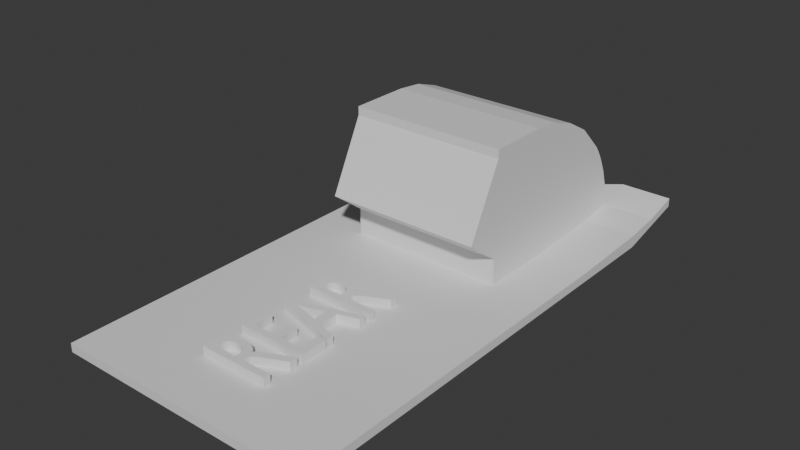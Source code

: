 # Source: Ridgeline_rear_window_plug.blend  (saved by Blender 4.4.32; exported with 4.5.12 LTS)
import bpy
from mathutils import Matrix  # noqa: F401  (used for matrix-valued properties, if any)

bpy.ops.wm.read_factory_settings(use_empty=True)
scene = bpy.context.scene
scene.name = 'Scene'

# ---- collections
col_collection = bpy.data.collections.new('Collection'); scene.collection.children.link(col_collection)

# ---- materials (node trees are filled in below, after node groups)
mat_material = bpy.data.materials.new('Material')
mat_material.alpha_threshold = 0.0
mat_material.roughness = 0.5
mat_material.line_color = (0.0, 0.0, 0.0, 1.0)

# ---- material node trees
mat_material.use_nodes = True; mat_material.node_tree.nodes.clear()
_N = mat_material.node_tree.nodes; _L = mat_material.node_tree.links
n0 = _N.new('ShaderNodeOutputMaterial'); n0.name = 'Material Output'; n0.location = (300, 300)
n1 = _N.new('ShaderNodeBsdfPrincipled'); n1.name = 'Principled BSDF'; n1.location = (10, 300)
n1.inputs[3].default_value = 1.45
_L.new(n1.outputs[0], n0.inputs[0])
n0.is_active_output = True

# ---- world
world_world = bpy.data.worlds.new('World'); scene.world = world_world
world_world.use_nodes = True; world_world.node_tree.nodes.clear()
_N = world_world.node_tree.nodes; _L = world_world.node_tree.links
n0 = _N.new('ShaderNodeOutputWorld'); n0.name = 'World Output'; n0.location = (300, 300)
n1 = _N.new('ShaderNodeBackground'); n1.name = 'Background'; n1.location = (10, 300)
n1.inputs[0].default_value = (0.05088, 0.05088, 0.05088, 1.0)
_L.new(n1.outputs[0], n0.inputs[0])
n0.is_active_output = True
world_world.color = (0.05088, 0.05088, 0.05088)
world_world.sun_shadow_jitter_overblur = 0.0

# ---- meshes
me_cube = bpy.data.meshes.new('Cube')
me_cube.from_pydata([(1.0, 1.0, 2.0), (1.0, -1.0, 1.0), (1.0, -1.0, 0.5), (-1.0, 1.0, 2.0), (-1.0, -1.0, 1.0), (-1.0, -1.0, 0.5), (0.6, 1.0, 1.5), (-0.6, 1.0, 1.5), (0.6, 0.3667, 1.0), (-0.6, 0.3667, 1.0), (0.6, 0.1333, 1.0), (-0.6, 0.1333, 1.0), (-0.6, 0.3667, 8.5), (0.6, 0.3667, 8.5), (0.6, 0.1333, 8.5), (-0.6, 0.1333, 8.5), (0.6, 0.7333, 1.2), (-0.6, 0.7333, 1.2), (0.6, 0.4667, 8.35), (-0.6, 0.4667, 8.35), (0.6, 0.5667, 7.85), (-0.6, 0.5667, 7.85), (0.6, 0.6667, 7.0), (-0.6, 0.6667, 7.0), (0.6, 0.7667, 5.5), (-0.6, 0.7667, 5.5), (0.6, 0.7833, 5.15), (-0.6, 0.7833, 5.15), (0.6, 0.8, 4.75), (-0.6, 0.8, 4.75), (0.6, 0.8167, 4.25), (-0.6, 0.8167, 4.25), (0.6, 0.8333, 3.7), (-0.6, 0.8333, 3.7), (0.6, 0.85, 2.9), (-0.6, 0.85, 2.9), (0.6, 0.8583, 2.35), (-0.6, 0.8583, 2.35), (-0.6, 0.8633, 1.45), (0.6, 0.8633, 1.45), (0.0, 1.0, 0.5), (0.0, 0.8667, 1.375), (0.3, 1.0, 0.875), (0.3, 1.0, 0.625), (-0.3, 1.0, 0.875), (1.0, 1.0, 1.5), (-1.0, 1.0, 1.5), (0.6, -1.0, 0.5), (-0.6, -1.0, 0.5), (-0.3, 1.0, 0.625), (0.6, 0.7333, -1.0), (0.6, 1.0, 2.0), (-0.6, 0.7333, -1.0), (-0.6, 1.0, 2.0), (0.0, 0.7333, -1.0), (0.3, 0.7333, -1.0), (-0.3, 0.7333, -1.0), (1.0, 0.7333, 0.5), (-1.0, 0.7333, 0.5), (0.6, 0.1333, 2.5), (-0.6, 0.1333, 2.5), (-0.6, 0.3667, 3.0), (0.6, 0.3667, 3.0), (0.6, 0.0, 4.0), (0.6, 0.3667, 4.5), (-0.6, 0.0, 4.0), (-0.6, 0.3667, 4.5), (0.6, 0.1333, 8.0), (0.6, 0.3667, 8.0), (-0.6, 0.1333, 8.0), (-0.6, 0.3667, 8.0), (0.6, -0.8, -1.0), (-0.6, -0.8, -1.0), (-1.0, -0.8, 0.5), (1.0, -0.8, 0.5), (-0.6, 0.4, 1.0), (-1.0, 0.4, 1.0), (1.0, 0.7333, 1.2), (-1.0, 0.8633, 1.45), (-1.0, 0.7333, 1.2), (0.6, 0.4, 1.0), (1.0, 0.8633, 1.45), (1.0, 0.4, 1.0), (-0.2636, -0.3132, 0.5), (0.2667, -0.3132, 0.5), (0.2667, -0.2874, 0.5), (0.03654, -0.2874, 0.5), (0.03685, -0.2733, 0.5), (0.03797, -0.2701, 0.5), (0.04018, -0.2669, 0.5), (0.0438, -0.2636, 0.5), (0.04909, -0.2602, 0.5), (0.05637, -0.2567, 0.5), (0.06591, -0.2529, 0.5), (0.09295, -0.2445, 0.5), (0.2667, -0.2052, 0.5), (0.2667, -0.1743, 0.5), (0.07541, -0.2179, 0.5), (0.05235, -0.2243, 0.5), (0.03213, -0.2312, 0.5), (0.01477, -0.2389, 0.5), (0.008654, -0.2343, 0.5), (0.001591, -0.23, 0.5), (-0.00639, -0.2261, 0.5), (-0.01526, -0.2226, 0.5), (-0.025, -0.2194, 0.5), (-0.03557, -0.2167, 0.5), (-0.04695, -0.2143, 0.5), (-0.05912, -0.2124, 0.5), (-0.07204, -0.2108, 0.5), (-0.08569, -0.2097, 0.5), (-0.1, -0.2091, 0.5), (-0.1151, -0.2089, 0.5), (-0.1373, -0.2093, 0.5), (-0.1579, -0.2107, 0.5), (-0.177, -0.213, 0.5), (-0.1943, -0.2161, 0.5), (-0.2099, -0.22, 0.5), (-0.2237, -0.2247, 0.5), (-0.2356, -0.2302, 0.5), (-0.2454, -0.2364, 0.5), (-0.2533, -0.2433, 0.5), (-0.2589, -0.2509, 0.5), (-0.2624, -0.2591, 0.5), (-0.1983, -0.2874, 0.5), (-0.1976, -0.2648, 0.5), (-0.1958, -0.2595, 0.5), (-0.1927, -0.2547, 0.5), (-0.1885, -0.2505, 0.5), (-0.1832, -0.2469, 0.5), (-0.1769, -0.2438, 0.5), (-0.1695, -0.2412, 0.5), (-0.161, -0.2392, 0.5), (-0.1517, -0.2376, 0.5), (-0.1414, -0.2364, 0.5), (-0.1302, -0.2357, 0.5), (-0.1182, -0.2355, 0.5), (-0.1072, -0.2356, 0.5), (-0.09639, -0.2361, 0.5), (-0.08599, -0.237, 0.5), (-0.0761, -0.2383, 0.5), (-0.06686, -0.2402, 0.5), (-0.05841, -0.2426, 0.5), (-0.05087, -0.2456, 0.5), (-0.0444, -0.2493, 0.5), (-0.03913, -0.2535, 0.5), (-0.03519, -0.2585, 0.5), (-0.03273, -0.2642, 0.5), (-0.03188, -0.2874, 0.5), (-0.2667, -0.4138, 0.5), (-0.2667, -0.432, 0.5), (0.2667, -0.5092, 0.5), (0.2667, -0.4828, 0.5), (0.1104, -0.4602, 0.5), (0.1104, -0.3838, 0.5), (0.2667, -0.3598, 0.5), (0.2667, -0.3335, 0.5), (-0.15, -0.4233, 0.5), (0.04198, -0.3943, 0.5), (0.04198, -0.4502, 0.5), (-0.2636, -0.5192, 0.5), (-0.2636, -0.6211, 0.5), (0.2667, -0.6211, 0.5), (0.2667, -0.5168, 0.5), (0.1983, -0.5168, 0.5), (0.1983, -0.5953, 0.5), (0.03343, -0.5953, 0.5), (0.03343, -0.5218, 0.5), (-0.03499, -0.5218, 0.5), (-0.03499, -0.5953, 0.5), (-0.1951, -0.5953, 0.5), (-0.1951, -0.5192, 0.5), (-0.2636, -0.7797, 0.5), (0.2667, -0.7797, 0.5), (0.2667, -0.7539, 0.5), (0.03654, -0.7539, 0.5), (0.03685, -0.7398, 0.5), (0.03797, -0.7366, 0.5), (0.04018, -0.7334, 0.5), (0.0438, -0.7302, 0.5), (0.04909, -0.7268, 0.5), (0.05637, -0.7232, 0.5), (0.06591, -0.7194, 0.5), (0.09295, -0.711, 0.5), (0.2667, -0.6717, 0.5), (0.2667, -0.6409, 0.5), (0.07541, -0.6844, 0.5), (0.05235, -0.6908, 0.5), (0.03213, -0.6977, 0.5), (0.01477, -0.7054, 0.5), (0.008654, -0.7008, 0.5), (0.001591, -0.6965, 0.5), (-0.00639, -0.6926, 0.5), (-0.01526, -0.6891, 0.5), (-0.025, -0.686, 0.5), (-0.03557, -0.6832, 0.5), (-0.04695, -0.6808, 0.5), (-0.05912, -0.6789, 0.5), (-0.07204, -0.6774, 0.5), (-0.08569, -0.6763, 0.5), (-0.1, -0.6756, 0.5), (-0.1151, -0.6754, 0.5), (-0.1373, -0.6759, 0.5), (-0.1579, -0.6772, 0.5), (-0.177, -0.6795, 0.5), (-0.1943, -0.6826, 0.5), (-0.2099, -0.6865, 0.5), (-0.2237, -0.6913, 0.5), (-0.2356, -0.6967, 0.5), (-0.2454, -0.7029, 0.5), (-0.2533, -0.7098, 0.5), (-0.2589, -0.7174, 0.5), (-0.2624, -0.7256, 0.5), (-0.1983, -0.7539, 0.5), (-0.1976, -0.7314, 0.5), (-0.1958, -0.726, 0.5), (-0.1927, -0.7213, 0.5), (-0.1885, -0.7171, 0.5), (-0.1832, -0.7135, 0.5), (-0.1769, -0.7104, 0.5), (-0.1695, -0.7078, 0.5), (-0.161, -0.7057, 0.5), (-0.1517, -0.7041, 0.5), (-0.1414, -0.703, 0.5), (-0.1302, -0.7023, 0.5), (-0.1182, -0.702, 0.5), (-0.1072, -0.7021, 0.5), (-0.09639, -0.7026, 0.5), (-0.08599, -0.7035, 0.5), (-0.0761, -0.7049, 0.5), (-0.06686, -0.7068, 0.5), (-0.05841, -0.7092, 0.5), (-0.05087, -0.7122, 0.5), (-0.0444, -0.7158, 0.5), (-0.03913, -0.7201, 0.5), (-0.03519, -0.7251, 0.5), (-0.03273, -0.7308, 0.5), (-0.03188, -0.7539, 0.5), (-0.2667, -0.432, 1.0), (-0.2667, -0.4138, 1.0), (-0.2636, -0.3132, 1.0), (-0.2533, -0.2433, 1.0), (-0.2589, -0.2509, 1.0), (-0.2624, -0.2591, 1.0), (-0.2454, -0.2364, 1.0), (-0.1976, -0.2648, 1.0), (-0.2356, -0.2302, 1.0), (-0.1958, -0.2595, 1.0), (-0.2237, -0.2247, 1.0), (-0.2097, -0.4402, 1.0), (-0.1983, -0.2874, 1.0), (-0.2099, -0.22, 1.0), (-0.1943, -0.2161, 1.0), (-0.1927, -0.2547, 1.0), (-0.1885, -0.2505, 1.0), (-0.1769, -0.2438, 1.0), (-0.1695, -0.2412, 1.0), (-0.177, -0.213, 1.0), (-0.1832, -0.2469, 1.0), (-0.1517, -0.2376, 1.0), (-0.1579, -0.2107, 1.0), (-0.1373, -0.2093, 1.0), (-0.1414, -0.2364, 1.0), (-0.1302, -0.2357, 1.0), (-0.1182, -0.2355, 1.0), (-0.161, -0.2392, 1.0), (-0.147, -0.3958, 1.0), (-0.1151, -0.2089, 1.0), (-0.09639, -0.2361, 1.0), (-0.1, -0.2091, 1.0), (-0.1072, -0.2356, 1.0), (-0.0761, -0.2383, 1.0), (-0.08599, -0.237, 1.0), (-0.08569, -0.2097, 1.0), (-0.05912, -0.2124, 1.0), (-0.06686, -0.2402, 1.0), (-0.07204, -0.2108, 1.0), (-0.05087, -0.2456, 1.0), (-0.0444, -0.2493, 1.0), (-0.04695, -0.2143, 1.0), (-0.05841, -0.2426, 1.0), (-0.03273, -0.2642, 1.0), (-0.03519, -0.2585, 1.0), (-0.01526, -0.2226, 1.0), (-0.03913, -0.2535, 1.0), (-0.025, -0.2194, 1.0), (0.01477, -0.2389, 1.0), (0.008654, -0.2343, 1.0), (0.03213, -0.2312, 1.0), (0.001591, -0.23, 1.0), (-0.00639, -0.2261, 1.0), (0.1178, -0.2082, 1.0), (0.07541, -0.2179, 1.0), (-0.03036, -0.3132, 1.0), (0.05235, -0.2243, 1.0), (-0.03188, -0.2874, 1.0), (-0.03557, -0.2167, 1.0), (-0.2636, -0.7797, 1.0), (-0.2636, -0.6211, 1.0), (-0.2636, -0.5192, 1.0), (-0.2533, -0.7098, 1.0), (-0.2589, -0.7174, 1.0), (-0.2624, -0.7256, 1.0), (-0.2454, -0.7029, 1.0), (-0.1976, -0.7314, 1.0), (-0.2356, -0.6967, 1.0), (-0.1983, -0.7539, 1.0), (-0.2237, -0.6913, 1.0), (-0.2099, -0.6865, 1.0), (-0.1832, -0.7135, 1.0), (-0.1885, -0.7171, 1.0), (-0.1927, -0.7213, 1.0), (-0.1943, -0.6826, 1.0), (-0.177, -0.6795, 1.0), (-0.1695, -0.7078, 1.0), (-0.1579, -0.6772, 1.0), (-0.1517, -0.7041, 1.0), (-0.161, -0.7057, 1.0), (-0.1769, -0.7104, 1.0), (-0.1958, -0.726, 1.0), (-0.1951, -0.5953, 1.0), (-0.1951, -0.5192, 1.0), (-0.03499, -0.5218, 1.0), (-0.15, -0.4233, 1.0), (-0.1373, -0.6759, 1.0), (-0.1414, -0.703, 1.0), (-0.1302, -0.7023, 1.0), (-0.1182, -0.702, 1.0), (-0.1151, -0.6754, 1.0), (-0.1072, -0.7021, 1.0), (-0.1, -0.6756, 1.0), (-0.09639, -0.7026, 1.0), (-0.07204, -0.6774, 1.0), (-0.0761, -0.7049, 1.0), (-0.08599, -0.7035, 1.0), (-0.08569, -0.6763, 1.0), (-0.06686, -0.7068, 1.0), (-0.05912, -0.6789, 1.0), (-0.05087, -0.7122, 1.0), (-0.05841, -0.7092, 1.0), (-0.04695, -0.6808, 1.0), (-0.03913, -0.7201, 1.0), (-0.03273, -0.7308, 1.0), (-0.03519, -0.7251, 1.0), (-0.0444, -0.7158, 1.0), (-0.03557, -0.6832, 1.0), (-0.03188, -0.7539, 1.0), (-0.03499, -0.5953, 1.0), (-0.00639, -0.6926, 1.0), (0.001555, -0.6211, 1.0), (-0.01526, -0.6891, 1.0), (-0.02013, -0.6875, 1.0), (-0.025, -0.686, 1.0), (0.01477, -0.7054, 1.0), (0.008654, -0.7008, 1.0), (0.03213, -0.6977, 1.0), (0.001591, -0.6965, 1.0), (0.03343, -0.5218, 1.0), (-0.0007775, -0.5218, 1.0), (0.0, -0.4706, 1.0), (0.03685, -0.7398, 1.0), (0.03685, -0.2733, 1.0), (0.03797, -0.7366, 1.0), (0.03797, -0.2701, 1.0), (0.0438, -0.7302, 1.0), (0.04909, -0.7268, 1.0), (0.0438, -0.2636, 1.0), (0.04018, -0.7334, 1.0), (0.04909, -0.2602, 1.0), (0.04018, -0.2669, 1.0), (0.03654, -0.7539, 1.0), (0.05235, -0.6908, 1.0), (0.04198, -0.3943, 1.0), (0.1104, -0.3838, 1.0), (0.03654, -0.2874, 1.0), (0.09295, -0.711, 1.0), (0.07541, -0.6844, 1.0), (0.06591, -0.7194, 1.0), (0.1104, -0.4602, 1.0), (0.09295, -0.2445, 1.0), (0.06591, -0.2529, 1.0), (0.05637, -0.2567, 1.0), (0.1983, -0.5168, 1.0), (0.2667, -0.6211, 1.0), (0.1983, -0.5953, 1.0), (0.2667, -0.5168, 1.0), (0.2667, -0.1743, 1.0), (0.2667, -0.2874, 1.0), (0.2667, -0.2052, 1.0), (0.2667, -0.5092, 1.0), (0.2667, -0.4828, 1.0), (0.2667, -0.3598, 1.0), (0.2667, -0.3335, 1.0), (0.2667, -0.3132, 1.0), (0.2667, -0.7797, 1.0), (0.2667, -0.7539, 1.0), (0.2667, -0.6717, 1.0), (0.2667, -0.6409, 1.0), (0.05637, -0.7232, 1.0), (0.03343, -0.5953, 1.0), (0.04198, -0.4502, 1.0)], [], [(78, 3, 46, 58, 73, 5, 4, 76, 79), (72, 5, 73), (287, 286, 288, 294, 292, 291, 10, 11, 4, 249, 238, 239, 266, 293, 240, 243, 242, 241, 244, 246, 248, 251, 252, 257, 260, 261, 267, 269, 273, 276, 274, 279, 296, 285, 283, 290, 289), (247, 245, 250, 295, 281, 282, 284, 278, 277, 280, 275, 271, 272, 268, 270, 264, 263, 262, 259, 265, 256, 255, 258, 254, 253), (67, 14, 15, 69), (70, 69, 15, 12), (67, 68, 13, 14), (71, 72, 52, 50), (71, 50, 57, 74), (82, 1, 2, 74, 57, 45, 0, 81, 77), (72, 73, 58, 52), (12, 15, 14, 13), (10, 8, 62, 59), (9, 11, 60, 61), (11, 10, 59, 60), (59, 62, 64, 63), (61, 60, 65, 66), (60, 59, 63, 65), (63, 64, 68, 67), (66, 65, 69, 70), (65, 63, 67, 69), (52, 58, 46), (57, 50, 45), (2, 71, 74), (72, 71, 47, 48), (47, 71, 2), (5, 72, 48), (47, 2, 1, 4, 5, 48), (0, 45, 6, 51), (50, 6, 45), (52, 7, 49, 56), (40, 49, 44), (56, 49, 40, 54), (55, 54, 40, 43), (50, 55, 43, 6), (3, 53, 7, 46), (42, 43, 40), (52, 46, 7), (6, 43, 42, 51), (44, 49, 7, 53), (0, 51, 39, 81), (38, 53, 3, 78), (42, 41, 51), (41, 42, 40), (44, 41, 40), (53, 41, 44), (53, 38, 41), (38, 78, 79, 17), (17, 79, 76, 75), (16, 77, 81, 39), (80, 82, 77, 16), (4, 11, 76), (363, 361, 374, 387, 393, 293, 266, 392, 391, 373, 378, 390, 389, 385, 383, 397, 396, 375, 377, 398, 365, 364, 367, 362, 360, 370, 395, 394, 297, 302, 301, 300, 303, 305, 307, 308, 312, 313, 315, 324, 328, 330, 335, 332, 337, 340, 345, 352, 351, 349, 298, 299, 321, 320, 347, 322, 358, 359, 249, 4, 1, 10, 291, 386, 388, 379, 380, 381, 368, 366, 369), (359, 358, 357, 399, 384, 382, 385, 389), (354, 353, 355, 371, 376, 397, 383, 349, 351, 350, 348, 356), (319, 304, 306, 346, 342, 343, 341, 344, 338, 339, 336, 333, 334, 331, 329, 327, 326, 325, 316, 317, 314, 318, 309, 310, 311), (400, 372, 323), (1, 82, 10), (10, 82, 80, 8), (18, 13, 8), (18, 20, 8), (8, 80, 16, 39), (28, 8, 30), (20, 22, 8), (34, 8, 36), (39, 36, 8), (26, 8, 28), (22, 8, 24), (32, 30, 8), (32, 8, 34), (24, 8, 26), (51, 41, 39), (38, 37, 36, 39, 41), (36, 37, 35, 34), (34, 35, 33, 32), (30, 32, 33, 31), (30, 31, 29, 28), (28, 29, 27, 26), (24, 26, 27, 25), (22, 24, 25, 23), (22, 20, 21, 23), (21, 20, 18, 19), (13, 18, 19, 12), (17, 75, 9, 38), (37, 38, 9), (35, 37, 9), (33, 35, 9), (31, 33, 9), (29, 31, 9), (27, 29, 9), (25, 27, 9), (23, 25, 9), (21, 9, 23), (19, 9, 21), (19, 9, 12), (76, 11, 75), (153, 158, 159, 151, 152), (205, 206, 207, 208, 209, 210, 211, 212, 172, 173, 174, 175, 176, 177, 178, 179, 180, 181, 182, 183, 184, 185, 186, 187, 188, 189, 190, 191, 192, 193, 194, 195, 196, 197, 198, 199, 200, 227, 228, 229, 230, 231, 232, 233, 234, 235, 236, 237, 213, 214, 215, 216, 217, 204), (161, 162, 163, 164, 165, 166, 167, 168, 169, 170, 171, 160), (154, 155, 156, 149, 150, 151, 159, 157, 158, 153), (83, 84, 85, 86, 87, 88, 89, 90, 91, 92, 93, 94, 95, 96, 97, 98, 99, 100, 101, 102, 103, 104, 105, 106, 107, 108, 109, 110, 111, 112, 113, 114, 131, 132, 133, 134, 135, 136, 137, 138, 139, 140, 141, 142, 143, 144, 145, 146, 147, 148, 124, 117, 118, 119, 120, 121, 122, 123), (201, 202, 203, 204, 217, 218, 219, 220, 221, 222, 223, 224, 225, 226, 227, 200), (115, 116, 117, 124, 125, 126, 127, 128, 129, 130, 131, 114), (84, 83, 240, 293, 393), (240, 83, 123, 243), (243, 123, 122, 242), (242, 122, 121, 241), (241, 121, 120, 244), (244, 120, 119, 246), (246, 119, 118, 248), (248, 118, 117, 251), (251, 117, 116, 252), (250, 124, 148, 295), (125, 124, 250, 245), (126, 125, 245, 247), (127, 126, 247, 253), (252, 116, 115, 257), (128, 127, 253, 254), (129, 128, 254, 258), (130, 129, 258, 255), (257, 115, 114, 260), (131, 130, 255, 256), (132, 131, 256, 265), (133, 132, 265, 259), (260, 114, 113, 261), (134, 133, 259, 262), (135, 134, 262, 263), (261, 113, 112, 267), (136, 135, 263, 264), (137, 136, 264, 270), (267, 112, 111, 269), (138, 137, 270, 268), (269, 111, 110, 273), (139, 138, 268, 272), (140, 139, 272, 271), (273, 110, 109, 276), (141, 140, 271, 275), (276, 109, 108, 274), (142, 141, 275, 280), (274, 108, 107, 279), (143, 142, 280, 277), (144, 143, 277, 278), (279, 107, 106, 296), (145, 144, 278, 284), (282, 146, 145, 284), (296, 106, 105, 285), (281, 147, 146, 282), (295, 148, 147, 281), (285, 105, 104, 283), (283, 104, 103, 290), (290, 103, 102, 289), (289, 102, 101, 287), (287, 101, 100, 286), (286, 100, 99, 288), (87, 86, 374, 361), (85, 84, 393, 387), (374, 86, 85, 387), (88, 87, 361, 363), (89, 88, 363, 369), (90, 89, 369, 366), (288, 99, 98, 294), (91, 90, 366, 368), (92, 91, 368, 381), (93, 92, 381, 380), (294, 98, 97, 292), (94, 93, 380, 379), (95, 94, 379, 388), (96, 95, 388, 386), (292, 97, 96, 386, 291), (151, 150, 238, 249, 359, 389), (238, 150, 149, 239), (239, 149, 156, 392, 266), (323, 157, 159, 400), (158, 157, 323, 372), (400, 159, 158, 372), (154, 153, 378, 373), (152, 151, 389, 390), (378, 153, 152, 390), (155, 154, 373, 391), (156, 155, 391, 392), (162, 161, 298, 349, 383), (298, 161, 160, 299), (171, 170, 320, 321), (299, 160, 171, 321), (320, 170, 169, 347), (347, 169, 168, 322), (167, 166, 399, 357), (322, 168, 167, 357, 358), (399, 166, 165, 384), (384, 165, 164, 382), (163, 162, 383, 385), (382, 164, 163, 385), (173, 172, 297, 394), (297, 172, 212, 302), (302, 212, 211, 301), (301, 211, 210, 300), (300, 210, 209, 303), (303, 209, 208, 305), (305, 208, 207, 307), (307, 207, 206, 308), (308, 206, 205, 312), (306, 213, 237, 346), (214, 213, 306, 304), (215, 214, 304, 319), (216, 215, 319, 311), (312, 205, 204, 313), (217, 216, 311, 310), (218, 217, 310, 309), (219, 218, 309, 318), (313, 204, 203, 315), (220, 219, 318, 314), (221, 220, 314, 317), (222, 221, 317, 316), (315, 203, 202, 324), (223, 222, 316, 325), (224, 223, 325, 326), (324, 202, 201, 328), (225, 224, 326, 327), (226, 225, 327, 329), (328, 201, 200, 330), (227, 226, 329, 331), (330, 200, 199, 335), (228, 227, 331, 334), (229, 228, 334, 333), (335, 199, 198, 332), (230, 229, 333, 336), (332, 198, 197, 337), (231, 230, 336, 339), (337, 197, 196, 340), (232, 231, 339, 338), (233, 232, 338, 344), (340, 196, 195, 345), (234, 233, 344, 341), (343, 235, 234, 341), (345, 195, 194, 352), (342, 236, 235, 343), (346, 237, 236, 342), (352, 194, 193, 350, 351), (350, 193, 192, 348), (348, 192, 191, 356), (356, 191, 190, 354), (354, 190, 189, 353), (353, 189, 188, 355), (176, 175, 370, 360), (174, 173, 394, 395), (370, 175, 174, 395), (177, 176, 360, 362), (178, 177, 362, 367), (179, 178, 367, 364), (355, 188, 187, 371), (180, 179, 364, 365), (181, 180, 365, 398), (182, 181, 398, 377), (371, 187, 186, 376), (183, 182, 377, 375), (184, 183, 375, 396), (185, 184, 396, 397), (376, 186, 185, 397)])
_uv = me_cube.uv_layers.new(name='UVMap')
_uv.uv.foreach_set('vector', [0.625, 0.2301, 0.625, 0.25, 0.5625, 0.25, 0.5625, 0.1875, 0.5625, 0.01563, 0.5625, 0.0, 0.625, 0.0, 0.625, 0.1772, 0.625, 0.2064, 0.0, 0.0, 0.0, 0.0, 0.0, 0.0, 0.7943, 0.7289, 0.7942, 0.729, 0.793, 0.7288, 0.7917, 0.7286, 0.7902, 0.7284, 0.7877, 0.7282, 0.75, 0.7188, 0.8125, 0.7188, 0.875, 0.75, 0.8133, 0.7346, 0.8159, 0.7343, 0.8153, 0.7338, 0.8084, 0.7333, 0.7992, 0.7311, 0.8114, 0.7311, 0.8093, 0.7296, 0.8089, 0.7293, 0.8083, 0.7291, 0.8076, 0.7289, 0.8069, 0.7288, 0.8061, 0.7286, 0.8052, 0.7285, 0.8042, 0.7284, 0.8032, 0.7283, 0.8021, 0.7282, 0.801, 0.7282, 0.7998, 0.7282, 0.799, 0.7282, 0.7983, 0.7282, 0.7977, 0.7282, 0.797, 0.7283, 0.7965, 0.7283, 0.796, 0.7284, 0.7955, 0.7285, 0.7951, 0.7286, 0.7948, 0.7287, 0.7945, 0.7288, 0.8059, 0.7296, 0.8062, 0.7297, 0.807, 0.7303, 0.7984, 0.7303, 0.7976, 0.7297, 0.7975, 0.7296, 0.7975, 0.7294, 0.7976, 0.7293, 0.7978, 0.7292, 0.7981, 0.7291, 0.7985, 0.7291, 0.7989, 0.729, 0.7993, 0.729, 0.7999, 0.7289, 0.8004, 0.7289, 0.801, 0.7289, 0.8016, 0.7289, 0.8022, 0.7289, 0.8028, 0.729, 0.8033, 0.729, 0.8038, 0.7291, 0.8043, 0.7291, 0.8048, 0.7292, 0.8052, 0.7293, 0.8056, 0.7295, 0.75, 0.7188, 0.75, 0.7188, 0.8125, 0.7188, 0.8125, 0.7188, 0.8125, 0.6875, 0.8125, 0.7188, 0.8125, 0.7188, 0.8125, 0.6875, 0.75, 0.7188, 0.75, 0.6875, 0.75, 0.6875, 0.75, 0.7188, 0.0, 0.0, 0.0, 0.0, 0.0, 0.0, 0.0, 0.0, 0.0, 0.0, 0.0, 0.0, 0.5625, 0.5625, 0.5625, 0.7344, 0.625, 0.5718, 0.625, 0.75, 0.5625, 0.75, 0.5625, 0.7344, 0.5625, 0.5625, 0.5625, 0.5, 0.625, 0.5, 0.625, 0.5201, 0.625, 0.5428, 0.0, 0.0, 0.5625, 0.01563, 0.5625, 0.1875, 0.0, 0.0, 0.8125, 0.6875, 0.8125, 0.7188, 0.75, 0.7188, 0.75, 0.6875, 0.75, 0.7188, 0.75, 0.6875, 0.75, 0.6875, 0.75, 0.7188, 0.8125, 0.6875, 0.8125, 0.7188, 0.8125, 0.7188, 0.8125, 0.6875, 0.8125, 0.7188, 0.75, 0.7188, 0.75, 0.7188, 0.8125, 0.7188, 0.75, 0.7188, 0.75, 0.6875, 0.75, 0.6875, 0.75, 0.7188, 0.8125, 0.6875, 0.8125, 0.7188, 0.8125, 0.7188, 0.8125, 0.6875, 0.8125, 0.7188, 0.75, 0.7188, 0.75, 0.7188, 0.8125, 0.7188, 0.75, 0.7188, 0.75, 0.6875, 0.75, 0.6875, 0.75, 0.7188, 0.8125, 0.6875, 0.8125, 0.7188, 0.8125, 0.7188, 0.8125, 0.6875, 0.8125, 0.7188, 0.75, 0.7188, 0.75, 0.7188, 0.8125, 0.7188, 0.0, 0.0, 0.5625, 0.1875, 0.5625, 0.25, 0.5625, 0.5625, 0.0, 0.0, 0.5625, 0.5, 0.375, 0.75, 0.0, 0.0, 0.5625, 0.7344, 0.0, 0.0, 0.0, 0.0, 0.0, 0.0, 0.0, 0.0, 0.0, 0.0, 0.0, 0.0, 0.0, 0.0, 0.0, 0.0, 0.0, 0.0, 0.0, 0.0, 0.0, 0.0, 0.0, 0.0, 0.625, 0.75, 0.875, 0.75, 0.0, 0.0, 0.0, 0.0, 0.625, 0.5, 0.5625, 0.5, 0.0, 0.0, 0.75, 0.5625, 0.0, 0.0, 0.0, 0.0, 0.5625, 0.5, 0.0, 0.0, 0.0, 0.0, 0.0, 0.0, 0.0, 0.0, 0.7812, 0.5, 0.0, 0.0, 0.7969, 0.5, 0.0, 0.0, 0.0, 0.0, 0.7812, 0.5, 0.0, 0.0, 0.0, 0.0, 0.0, 0.0, 0.7812, 0.5, 0.0, 0.0, 0.0, 0.0, 0.0, 0.0, 0.0, 0.0, 0.0, 0.0, 0.0, 0.0, 0.0, 0.0, 0.0, 0.0, 0.5625, 0.25, 0.7656, 0.5, 0.0, 0.0, 0.7812, 0.5, 0.0, 0.0, 0.5625, 0.25, 0.0, 0.0, 0.0, 0.0, 0.0, 0.0, 0.7656, 0.5, 0.75, 0.5625, 0.7969, 0.5, 0.0, 0.0, 0.0, 0.0, 0.0, 0.0, 0.625, 0.5, 0.0, 0.0, 0.0, 0.0, 0.625, 0.5201, 0.0, 0.0, 0.0, 0.0, 0.0, 0.0, 0.625, 0.2301, 0.7656, 0.5, 0.7812, 0.625, 0.75, 0.5625, 0.7812, 0.625, 0.7656, 0.5, 0.7812, 0.5, 0.7969, 0.5, 0.7812, 0.625, 0.7812, 0.5, 0.0, 0.0, 0.7812, 0.625, 0.7969, 0.5, 0.0, 0.0, 0.0, 0.0, 0.7812, 0.625, 0.0, 0.0, 0.625, 0.2301, 0.625, 0.2064, 0.0, 0.0, 0.0, 0.0, 0.625, 0.2064, 0.625, 0.1772, 0.8125, 0.6719, 0.0, 0.0, 0.625, 0.5428, 0.625, 0.5201, 0.0, 0.0, 0.75, 0.6707, 0.625, 0.5718, 0.625, 0.5428, 0.0, 0.0, 0.875, 0.75, 0.8125, 0.7188, 0.875, 0.5728, 0.7936, 0.7299, 0.7935, 0.73, 0.7926, 0.7303, 0.7638, 0.7303, 0.7621, 0.7311, 0.7992, 0.7311, 0.8084, 0.7333, 0.7608, 0.7316, 0.759, 0.7323, 0.777, 0.733, 0.7719, 0.7351, 0.7509, 0.7357, 0.7491, 0.7365, 0.7486, 0.7367, 0.7417, 0.7396, 0.7404, 0.7401, 0.7384, 0.7409, 0.7575, 0.742, 0.7603, 0.7423, 0.7613, 0.7424, 0.7619, 0.7425, 0.7624, 0.7426, 0.7626, 0.7426, 0.7627, 0.7427, 0.7626, 0.7428, 0.7617, 0.7432, 0.733, 0.7432, 0.7312, 0.7439, 0.7975, 0.7439, 0.801, 0.7424, 0.8011, 0.7422, 0.8009, 0.742, 0.8003, 0.7418, 0.7995, 0.7416, 0.7984, 0.7415, 0.797, 0.7414, 0.7953, 0.7412, 0.7933, 0.7412, 0.7911, 0.7411, 0.7886, 0.7411, 0.7859, 0.741, 0.784, 0.7411, 0.7821, 0.7411, 0.7804, 0.7411, 0.7786, 0.7411, 0.777, 0.7412, 0.7754, 0.7413, 0.7739, 0.7413, 0.7732, 0.7414, 0.7749, 0.7396, 0.808, 0.7396, 0.8148, 0.7367, 0.8062, 0.7367, 0.8012, 0.7388, 0.7812, 0.7388, 0.786, 0.7368, 0.7817, 0.7368, 0.785, 0.7354, 0.8133, 0.7346, 0.875, 0.75, 0.625, 0.75, 0.75, 0.7188, 0.7877, 0.7282, 0.7713, 0.7272, 0.7693, 0.7281, 0.7884, 0.7292, 0.7912, 0.7294, 0.7921, 0.7295, 0.7928, 0.7296, 0.7933, 0.7297, 0.7935, 0.7298, 0.785, 0.7354, 0.7817, 0.7368, 0.7775, 0.7368, 0.7726, 0.7388, 0.752, 0.7388, 0.7572, 0.7367, 0.7486, 0.7367, 0.7491, 0.7365, 0.7687, 0.7417, 0.7676, 0.7419, 0.766, 0.7417, 0.7639, 0.7415, 0.7615, 0.7413, 0.7404, 0.7401, 0.7417, 0.7396, 0.7749, 0.7396, 0.7732, 0.7414, 0.7725, 0.7414, 0.7711, 0.7415, 0.7699, 0.7416, 0.7926, 0.7424, 0.7925, 0.7426, 0.7911, 0.7432, 0.7703, 0.7432, 0.7719, 0.7426, 0.7726, 0.7424, 0.7734, 0.7423, 0.7744, 0.7422, 0.7754, 0.7421, 0.7765, 0.742, 0.7778, 0.7419, 0.779, 0.7419, 0.7804, 0.7418, 0.7817, 0.7418, 0.7831, 0.7418, 0.7845, 0.7418, 0.786, 0.7418, 0.7873, 0.7418, 0.7885, 0.7418, 0.7896, 0.7419, 0.7905, 0.7419, 0.7913, 0.742, 0.7919, 0.7421, 0.7923, 0.7422, 0.7925, 0.7423, 0.7811, 0.7348, 0.7848, 0.7333, 0.8069, 0.7341, 0.625, 0.75, 0.625, 0.5718, 0.75, 0.7188, 0.75, 0.7188, 0.625, 0.5718, 0.75, 0.6707, 0.75, 0.6875, 0.0, 0.0, 0.0, 0.0, 0.0, 0.0, 0.0, 0.0, 0.0, 0.0, 0.0, 0.0, 0.0, 0.0, 0.75, 0.6707, 0.0, 0.0, 0.0, 0.0, 0.0, 0.0, 0.0, 0.0, 0.0, 0.0, 0.0, 0.0, 0.0, 0.0, 0.0, 0.0, 0.0, 0.0, 0.0, 0.0, 0.0, 0.0, 0.0, 0.0, 0.0, 0.0, 0.0, 0.0, 0.0, 0.0, 0.0, 0.0, 0.0, 0.0, 0.0, 0.0, 0.0, 0.0, 0.0, 0.0, 0.0, 0.0, 0.0, 0.0, 0.0, 0.0, 0.0, 0.0, 0.0, 0.0, 0.0, 0.0, 0.0, 0.0, 0.0, 0.0, 0.0, 0.0, 0.75, 0.5625, 0.7812, 0.625, 0.0, 0.0, 0.0, 0.0, 0.0, 0.0, 0.0, 0.0, 0.0, 0.0, 0.7812, 0.625, 0.0, 0.0, 0.0, 0.0, 0.0, 0.0, 0.0, 0.0, 0.0, 0.0, 0.0, 0.0, 0.0, 0.0, 0.0, 0.0, 0.0, 0.0, 0.0, 0.0, 0.0, 0.0, 0.0, 0.0, 0.0, 0.0, 0.0, 0.0, 0.0, 0.0, 0.0, 0.0, 0.0, 0.0, 0.0, 0.0, 0.0, 0.0, 0.0, 0.0, 0.0, 0.0, 0.0, 0.0, 0.0, 0.0, 0.0, 0.0, 0.0, 0.0, 0.0, 0.0, 0.0, 0.0, 0.0, 0.0, 0.0, 0.0, 0.0, 0.0, 0.0, 0.0, 0.0, 0.0, 0.0, 0.0, 0.0, 0.0, 0.0, 0.0, 0.0, 0.0, 0.0, 0.0, 0.0, 0.0, 0.0, 0.0, 0.8125, 0.6875, 0.0, 0.0, 0.8125, 0.6719, 0.0, 0.0, 0.0, 0.0, 0.0, 0.0, 0.0, 0.0, 0.0, 0.0, 0.0, 0.0, 0.0, 0.0, 0.0, 0.0, 0.0, 0.0, 0.0, 0.0, 0.0, 0.0, 0.0, 0.0, 0.0, 0.0, 0.0, 0.0, 0.0, 0.0, 0.0, 0.0, 0.0, 0.0, 0.0, 0.0, 0.0, 0.0, 0.0, 0.0, 0.0, 0.0, 0.0, 0.0, 0.0, 0.0, 0.0, 0.0, 0.0, 0.0, 0.0, 0.0, 0.0, 0.0, 0.0, 0.0, 0.0, 0.0, 0.0, 0.0, 0.0, 0.0, 0.0, 0.0, 0.0, 0.0, 0.0, 0.0, 0.8125, 0.6875, 0.875, 0.5728, 0.8125, 0.7188, 0.8125, 0.6719, 0.4, 0.0, 0.9, 0.0, 1.0, 0.0, 0.2, 0.0, 0.3, 0.0, 0.6237, 0.0, 0.6344, 0.0, 0.6452, 0.0, 0.6559, 0.0, 0.6667, 0.0, 0.6774, 0.0, 0.6882, 0.0, 0.6989, 0.0, 0.0, 0.0, 0.01075, 0.0, 0.02151, 0.0, 0.03226, 0.0, 0.05376, 0.0, 0.06452, 0.0, 0.07527, 0.0, 0.08602, 0.0, 0.09677, 0.0, 0.1075, 0.0, 0.1183, 0.0, 0.1398, 0.0, 0.1828, 0.0, 0.1935, 0.0, 0.3871, 0.0, 0.4086, 0.0, 0.4301, 0.0, 0.4516, 0.0, 0.4624, 0.0, 0.4731, 0.0, 0.4839, 0.0, 0.4946, 0.0, 0.5054, 0.0, 0.5161, 0.0, 0.5269, 0.0, 0.5376, 0.0, 0.5484, 0.0, 0.5591, 0.0, 0.5699, 0.0, 0.8817, 0.0, 0.8925, 0.0, 0.9032, 0.0, 0.914, 0.0, 0.9247, 0.0, 0.9355, 0.0, 0.9462, 0.0, 0.957, 0.0, 0.9677, 0.0, 0.9785, 0.0, 1.0, 0.0, 0.7204, 0.0, 0.7419, 0.0, 0.7527, 0.0, 0.7634, 0.0, 0.7742, 0.0, 0.6129, 0.0, 0.09091, 0.0, 0.1818, 0.0, 0.2727, 0.0, 0.3636, 0.0, 0.4545, 0.0, 0.5455, 0.0, 0.6364, 0.0, 0.7273, 0.0, 0.8182, 0.0, 0.9091, 0.0, 1.0, 0.0, 0.0, 0.0, 0.5, 0.0, 0.6, 0.0, 0.7, 0.0, 0.0, 0.0, 0.1, 0.0, 0.2, 0.0, 1.0, 0.0, 0.8, 0.0, 0.9, 0.0, 0.4, 0.0, 0.0, 0.0, 0.01075, 0.0, 0.02151, 0.0, 0.03226, 0.0, 0.05376, 0.0, 0.06452, 0.0, 0.07527, 0.0, 0.08602, 0.0, 0.09677, 0.0, 0.1075, 0.0, 0.1183, 0.0, 0.1398, 0.0, 0.1828, 0.0, 0.1935, 0.0, 0.3871, 0.0, 0.4086, 0.0, 0.4301, 0.0, 0.4516, 0.0, 0.4624, 0.0, 0.4731, 0.0, 0.4839, 0.0, 0.4946, 0.0, 0.5054, 0.0, 0.5161, 0.0, 0.5269, 0.0, 0.5376, 0.0, 0.5484, 0.0, 0.5591, 0.0, 0.5699, 0.0, 0.5806, 0.0, 0.5914, 0.0, 0.6022, 0.0, 0.8065, 0.0, 0.8172, 0.0, 0.828, 0.0, 0.8387, 0.0, 0.8495, 0.0, 0.8602, 0.0, 0.871, 0.0, 0.8817, 0.0, 0.8925, 0.0, 0.9032, 0.0, 0.914, 0.0, 0.9247, 0.0, 0.9355, 0.0, 0.9462, 0.0, 0.957, 0.0, 0.9677, 0.0, 0.9785, 0.0, 1.0, 0.0, 0.7204, 0.0, 0.6344, 0.0, 0.6452, 0.0, 0.6559, 0.0, 0.6667, 0.0, 0.6774, 0.0, 0.6882, 0.0, 0.6989, 0.0, 0.5806, 0.0, 0.5914, 0.0, 0.6022, 0.0, 0.6129, 0.0, 0.7742, 0.0, 0.7849, 0.0, 0.7957, 0.0, 0.8065, 0.0, 0.8172, 0.0, 0.828, 0.0, 0.8387, 0.0, 0.8495, 0.0, 0.8602, 0.0, 0.871, 0.0, 0.8817, 0.0, 0.5699, 0.0, 0.6129, 0.0, 0.6237, 0.0, 0.6344, 0.0, 0.7204, 0.0, 0.7419, 0.0, 0.7527, 0.0, 0.7634, 0.0, 0.7742, 0.0, 0.7849, 0.0, 0.7957, 0.0, 0.8065, 0.0, 0.6022, 0.0, 0.01075, 0.0, 0.01075, 0.0, 0.01075, 0.0, 0.01075, 0.0, 0.01075, 0.0, 0.0, 0.0, 0.0, 0.0, 0.6989, 0.0, 0.6989, 0.0, 0.6989, 0.0, 0.6989, 0.0, 0.6882, 0.0, 0.6882, 0.0, 0.6882, 0.0, 0.6882, 0.0, 0.6774, 0.0, 0.6774, 0.0, 0.6774, 0.0, 0.6774, 0.0, 0.6667, 0.0, 0.6667, 0.0, 0.6667, 0.0, 0.6667, 0.0, 0.6559, 0.0, 0.6559, 0.0, 0.6559, 0.0, 0.6559, 0.0, 0.6452, 0.0, 0.6452, 0.0, 0.6452, 0.0, 0.6452, 0.0, 0.6344, 0.0, 0.6344, 0.0, 0.6344, 0.0, 0.6344, 0.0, 0.6237, 0.0, 0.6237, 0.0, 0.7204, 0.0, 0.7204, 0.0, 0.7204, 0.0, 0.7204, 0.0, 0.7419, 0.0, 0.7204, 0.0, 0.7204, 0.0, 0.7419, 0.0, 0.7527, 0.0, 0.7419, 0.0, 0.7419, 0.0, 0.7527, 0.0, 0.7634, 0.0, 0.7527, 0.0, 0.7527, 0.0, 0.7634, 0.0, 0.6237, 0.0, 0.6237, 0.0, 0.6129, 0.0, 0.6129, 0.0, 0.7742, 0.0, 0.7634, 0.0, 0.7634, 0.0, 0.7742, 0.0, 0.7849, 0.0, 0.7742, 0.0, 0.7742, 0.0, 0.7849, 0.0, 0.7957, 0.0, 0.7849, 0.0, 0.7849, 0.0, 0.7957, 0.0, 0.6129, 0.0, 0.6129, 0.0, 0.6022, 0.0, 0.6022, 0.0, 0.8065, 0.0, 0.7957, 0.0, 0.7957, 0.0, 0.8065, 0.0, 0.8172, 0.0, 0.8065, 0.0, 0.8065, 0.0, 0.8172, 0.0, 0.828, 0.0, 0.8172, 0.0, 0.8172, 0.0, 0.828, 0.0, 0.6022, 0.0, 0.6022, 0.0, 0.5914, 0.0, 0.5914, 0.0, 0.8387, 0.0, 0.828, 0.0, 0.828, 0.0, 0.8387, 0.0, 0.8495, 0.0, 0.8387, 0.0, 0.8387, 0.0, 0.8495, 0.0, 0.5914, 0.0, 0.5914, 0.0, 0.5806, 0.0, 0.5806, 0.0, 0.8602, 0.0, 0.8495, 0.0, 0.8495, 0.0, 0.8602, 0.0, 0.871, 0.0, 0.8602, 0.0, 0.8602, 0.0, 0.871, 0.0, 0.5806, 0.0, 0.5806, 0.0, 0.5699, 0.0, 0.5699, 0.0, 0.8817, 0.0, 0.871, 0.0, 0.871, 0.0, 0.8817, 0.0, 0.5699, 0.0, 0.5699, 0.0, 0.5591, 0.0, 0.5591, 0.0, 0.8925, 0.0, 0.8817, 0.0, 0.8817, 0.0, 0.8925, 0.0, 0.9032, 0.0, 0.8925, 0.0, 0.8925, 0.0, 0.9032, 0.0, 0.5591, 0.0, 0.5591, 0.0, 0.5484, 0.0, 0.5484, 0.0, 0.914, 0.0, 0.9032, 0.0, 0.9032, 0.0, 0.914, 0.0, 0.5484, 0.0, 0.5484, 0.0, 0.5376, 0.0, 0.5376, 0.0, 0.9247, 0.0, 0.914, 0.0, 0.914, 0.0, 0.9247, 0.0, 0.5376, 0.0, 0.5376, 0.0, 0.5269, 0.0, 0.5269, 0.0, 0.9355, 0.0, 0.9247, 0.0, 0.9247, 0.0, 0.9355, 0.0, 0.9462, 0.0, 0.9355, 0.0, 0.9355, 0.0, 0.9462, 0.0, 0.5269, 0.0, 0.5269, 0.0, 0.5161, 0.0, 0.5161, 0.0, 0.957, 0.0, 0.9462, 0.0, 0.9462, 0.0, 0.957, 0.0, 0.9677, 0.0, 0.9677, 0.0, 0.957, 0.0, 0.957, 0.0, 0.5161, 0.0, 0.5161, 0.0, 0.5054, 0.0, 0.5054, 0.0, 0.9785, 0.0, 0.9785, 0.0, 0.9677, 0.0, 0.9677, 0.0, 1.0, 0.0, 1.0, 0.0, 0.9785, 0.0, 0.9785, 0.0, 0.5054, 0.0, 0.5054, 0.0, 0.4946, 0.0, 0.4946, 0.0, 0.4946, 0.0, 0.4946, 0.0, 0.4839, 0.0, 0.4839, 0.0, 0.4839, 0.0, 0.4839, 0.0, 0.4731, 0.0, 0.4731, 0.0, 0.4731, 0.0, 0.4731, 0.0, 0.4624, 0.0, 0.4624, 0.0, 0.4624, 0.0, 0.4624, 0.0, 0.4516, 0.0, 0.4516, 0.0, 0.4516, 0.0, 0.4516, 0.0, 0.4301, 0.0, 0.4301, 0.0, 0.05376, 0.0, 0.03226, 0.0, 0.03226, 0.0, 0.05376, 0.0, 0.02151, 0.0, 0.02151, 0.0, 0.02151, 0.0, 0.02151, 0.0, 0.03226, 0.0, 0.03226, 0.0, 0.03226, 0.0, 0.03226, 0.0, 0.06452, 0.0, 0.05376, 0.0, 0.05376, 0.0, 0.06452, 0.0, 0.07527, 0.0, 0.06452, 0.0, 0.06452, 0.0, 0.07527, 0.0, 0.08602, 0.0, 0.07527, 0.0, 0.07527, 0.0, 0.08602, 0.0, 0.4301, 0.0, 0.4301, 0.0, 0.4086, 0.0, 0.4086, 0.0, 0.09677, 0.0, 0.08602, 0.0, 0.08602, 0.0, 0.09677, 0.0, 0.1075, 0.0, 0.09677, 0.0, 0.09677, 0.0, 0.1075, 0.0, 0.1183, 0.0, 0.1075, 0.0, 0.1075, 0.0, 0.1183, 0.0, 0.4086, 0.0, 0.4086, 0.0, 0.3871, 0.0, 0.3871, 0.0, 0.1398, 0.0, 0.1183, 0.0, 0.1183, 0.0, 0.1398, 0.0, 0.1828, 0.0, 0.1398, 0.0, 0.1398, 0.0, 0.1828, 0.0, 0.1935, 0.0, 0.1935, 0.0, 0.1935, 0.0, 0.1935, 0.0, 0.3871, 0.0, 0.3871, 0.0, 0.1935, 0.0, 0.1935, 0.0, 0.3442, 0.0, 0.2, 0.0, 0.1, 0.0, 0.1, 0.0, 0.1107, 0.0, 0.15, 0.0, 0.2, 0.0, 0.1, 0.0, 0.1, 0.0, 0.1, 0.0, 0.1, 0.0, 0.0, 0.0, 0.0, 0.0, 0.7, 0.0, 0.7, 0.0, 0.1571, 0.0, 0.8, 0.0, 0.8, 0.0, 1.0, 0.0, 1.0, 0.0, 0.9, 0.0, 0.8, 0.0, 0.8, 0.0, 0.9, 0.0, 1.0, 0.0, 1.0, 0.0, 1.0, 0.0, 1.0, 0.0, 0.5, 0.0, 0.5, 0.0, 0.5, 0.0, 0.5, 0.0, 0.3, 0.0, 0.3, 0.0, 0.3, 0.0, 0.3, 0.0, 0.4, 0.0, 0.4, 0.0, 0.3, 0.0, 0.3, 0.0, 0.6, 0.0, 0.5, 0.0, 0.5, 0.0, 0.6, 0.0, 0.7, 0.0, 0.7, 0.0, 0.7, 0.0, 0.7, 0.0, 0.1818, 0.0, 0.1818, 0.0, 0.1818, 0.0, 0.1818, 0.0, 0.1818, 0.0, 0.09091, 0.0, 0.09091, 0.0, 0.09091, 0.0, 0.09091, 0.0, 1.0, 0.0, 1.0, 0.0, 1.0, 0.0, 1.0, 0.0, 0.0, 0.0, 0.0, 0.0, 0.0, 0.0, 0.0, 0.0, 0.9091, 0.0, 0.9091, 0.0, 0.9091, 0.0, 0.9091, 0.0, 0.8182, 0.0, 0.8182, 0.0, 0.8182, 0.0, 0.8182, 0.0, 0.6364, 0.0, 0.6364, 0.0, 0.6364, 0.0, 0.6364, 0.0, 0.7273, 0.0, 0.7273, 0.0, 0.7273, 0.0, 0.7273, 0.0, 0.7273, 0.0, 0.5455, 0.0, 0.5455, 0.0, 0.5455, 0.0, 0.5455, 0.0, 0.4545, 0.0, 0.4545, 0.0, 0.4545, 0.0, 0.4545, 0.0, 0.2727, 0.0, 0.2727, 0.0, 0.2727, 0.0, 0.2727, 0.0, 0.3636, 0.0, 0.3636, 0.0, 0.3636, 0.0, 0.3636, 0.0, 0.01075, 0.0, 0.01075, 0.0, 0.01075, 0.0, 0.01075, 0.0, 0.0, 0.0, 0.0, 0.0, 0.6989, 0.0, 0.6989, 0.0, 0.6989, 0.0, 0.6989, 0.0, 0.6882, 0.0, 0.6882, 0.0, 0.6882, 0.0, 0.6882, 0.0, 0.6774, 0.0, 0.6774, 0.0, 0.6774, 0.0, 0.6774, 0.0, 0.6667, 0.0, 0.6667, 0.0, 0.6667, 0.0, 0.6667, 0.0, 0.6559, 0.0, 0.6559, 0.0, 0.6559, 0.0, 0.6559, 0.0, 0.6452, 0.0, 0.6452, 0.0, 0.6452, 0.0, 0.6452, 0.0, 0.6344, 0.0, 0.6344, 0.0, 0.6344, 0.0, 0.6344, 0.0, 0.6237, 0.0, 0.6237, 0.0, 0.7204, 0.0, 0.7204, 0.0, 0.7204, 0.0, 0.7204, 0.0, 0.7419, 0.0, 0.7204, 0.0, 0.7204, 0.0, 0.7419, 0.0, 0.7527, 0.0, 0.7419, 0.0, 0.7419, 0.0, 0.7527, 0.0, 0.7634, 0.0, 0.7527, 0.0, 0.7527, 0.0, 0.7634, 0.0, 0.6237, 0.0, 0.6237, 0.0, 0.6129, 0.0, 0.6129, 0.0, 0.7742, 0.0, 0.7634, 0.0, 0.7634, 0.0, 0.7742, 0.0, 0.7849, 0.0, 0.7742, 0.0, 0.7742, 0.0, 0.7849, 0.0, 0.7957, 0.0, 0.7849, 0.0, 0.7849, 0.0, 0.7957, 0.0, 0.6129, 0.0, 0.6129, 0.0, 0.6022, 0.0, 0.6022, 0.0, 0.8065, 0.0, 0.7957, 0.0, 0.7957, 0.0, 0.8065, 0.0, 0.8172, 0.0, 0.8065, 0.0, 0.8065, 0.0, 0.8172, 0.0, 0.828, 0.0, 0.8172, 0.0, 0.8172, 0.0, 0.828, 0.0, 0.6022, 0.0, 0.6022, 0.0, 0.5914, 0.0, 0.5914, 0.0, 0.8387, 0.0, 0.828, 0.0, 0.828, 0.0, 0.8387, 0.0, 0.8495, 0.0, 0.8387, 0.0, 0.8387, 0.0, 0.8495, 0.0, 0.5914, 0.0, 0.5914, 0.0, 0.5806, 0.0, 0.5806, 0.0, 0.8602, 0.0, 0.8495, 0.0, 0.8495, 0.0, 0.8602, 0.0, 0.871, 0.0, 0.8602, 0.0, 0.8602, 0.0, 0.871, 0.0, 0.5806, 0.0, 0.5806, 0.0, 0.5699, 0.0, 0.5699, 0.0, 0.8817, 0.0, 0.871, 0.0, 0.871, 0.0, 0.8817, 0.0, 0.5699, 0.0, 0.5699, 0.0, 0.5591, 0.0, 0.5591, 0.0, 0.8925, 0.0, 0.8817, 0.0, 0.8817, 0.0, 0.8925, 0.0, 0.9032, 0.0, 0.8925, 0.0, 0.8925, 0.0, 0.9032, 0.0, 0.5591, 0.0, 0.5591, 0.0, 0.5484, 0.0, 0.5484, 0.0, 0.914, 0.0, 0.9032, 0.0, 0.9032, 0.0, 0.914, 0.0, 0.5484, 0.0, 0.5484, 0.0, 0.5376, 0.0, 0.5376, 0.0, 0.9247, 0.0, 0.914, 0.0, 0.914, 0.0, 0.9247, 0.0, 0.5376, 0.0, 0.5376, 0.0, 0.5269, 0.0, 0.5269, 0.0, 0.9355, 0.0, 0.9247, 0.0, 0.9247, 0.0, 0.9355, 0.0, 0.9462, 0.0, 0.9355, 0.0, 0.9355, 0.0, 0.9462, 0.0, 0.5269, 0.0, 0.5269, 0.0, 0.5161, 0.0, 0.5161, 0.0, 0.957, 0.0, 0.9462, 0.0, 0.9462, 0.0, 0.957, 0.0, 0.9677, 0.0, 0.9677, 0.0, 0.957, 0.0, 0.957, 0.0, 0.5161, 0.0, 0.5161, 0.0, 0.5054, 0.0, 0.5054, 0.0, 0.9785, 0.0, 0.9785, 0.0, 0.9677, 0.0, 0.9677, 0.0, 1.0, 0.0, 1.0, 0.0, 0.9785, 0.0, 0.9785, 0.0, 0.5054, 0.0, 0.5054, 0.0, 0.4946, 0.0, 0.4946, 0.0, 0.5, 0.0, 0.4946, 0.0, 0.4946, 0.0, 0.4839, 0.0, 0.4839, 0.0, 0.4839, 0.0, 0.4839, 0.0, 0.4731, 0.0, 0.4731, 0.0, 0.4731, 0.0, 0.4731, 0.0, 0.4624, 0.0, 0.4624, 0.0, 0.4624, 0.0, 0.4624, 0.0, 0.4516, 0.0, 0.4516, 0.0, 0.4516, 0.0, 0.4516, 0.0, 0.4301, 0.0, 0.4301, 0.0, 0.05376, 0.0, 0.03226, 0.0, 0.03226, 0.0, 0.05376, 0.0, 0.02151, 0.0, 0.02151, 0.0, 0.02151, 0.0, 0.02151, 0.0, 0.03226, 0.0, 0.03226, 0.0, 0.03226, 0.0, 0.03226, 0.0, 0.06452, 0.0, 0.05376, 0.0, 0.05376, 0.0, 0.06452, 0.0, 0.07527, 0.0, 0.06452, 0.0, 0.06452, 0.0, 0.07527, 0.0, 0.08602, 0.0, 0.07527, 0.0, 0.07527, 0.0, 0.08602, 0.0, 0.4301, 0.0, 0.4301, 0.0, 0.4086, 0.0, 0.4086, 0.0, 0.09677, 0.0, 0.08602, 0.0, 0.08602, 0.0, 0.09677, 0.0, 0.1075, 0.0, 0.09677, 0.0, 0.09677, 0.0, 0.1075, 0.0, 0.1183, 0.0, 0.1075, 0.0, 0.1075, 0.0, 0.1183, 0.0, 0.4086, 0.0, 0.4086, 0.0, 0.3871, 0.0, 0.3871, 0.0, 0.1398, 0.0, 0.1183, 0.0, 0.1183, 0.0, 0.1398, 0.0, 0.1828, 0.0, 0.1398, 0.0, 0.1398, 0.0, 0.1828, 0.0, 0.1935, 0.0, 0.1935, 0.0, 0.1935, 0.0, 0.1935, 0.0, 0.3871, 0.0, 0.3871, 0.0, 0.1935, 0.0, 0.1935, 0.0])
me_cube.materials.append(mat_material)
me_cube.use_mirror_vertex_groups = False
me_cube.update()
me_text = bpy.data.meshes.new('Text')
me_text.from_pydata([(1.848, 0.682, 0.0), (1.848, 0.0, 0.0), (1.946, 0.0, 0.0), (1.946, 0.296, 0.0), (1.999, 0.2956, 0.0), (2.012, 0.2942, 0.0), (2.024, 0.2913, 0.0), (2.036, 0.2867, 0.0), (2.049, 0.2799, 0.0), (2.062, 0.2705, 0.0), (2.077, 0.2582, 0.0), (2.109, 0.2234, 0.0), (2.258, 0.0, 0.0), (2.375, 0.0, 0.0), (2.21, 0.246, 0.0), (2.185, 0.2757, 0.0), (2.159, 0.3017, 0.0), (2.13, 0.324, 0.0), (2.148, 0.3319, 0.0), (2.164, 0.341, 0.0), (2.179, 0.3512, 0.0), (2.192, 0.3626, 0.0), (2.204, 0.3752, 0.0), (2.214, 0.3888, 0.0), (2.223, 0.4034, 0.0), (2.231, 0.419, 0.0), (2.236, 0.4357, 0.0), (2.241, 0.4532, 0.0), (2.243, 0.4717, 0.0), (2.244, 0.491, 0.0), (2.242, 0.5195, 0.0), (2.237, 0.5461, 0.0), (2.228, 0.5706, 0.0), (2.217, 0.593, 0.0), (2.202, 0.613, 0.0), (2.184, 0.6308, 0.0), (2.163, 0.646, 0.0), (2.139, 0.6587, 0.0), (2.113, 0.6688, 0.0), (2.085, 0.676, 0.0), (2.053, 0.6805, 0.0), (1.946, 0.598, 0.0), (2.032, 0.5972, 0.0), (2.052, 0.5948, 0.0), (2.07, 0.5909, 0.0), (2.086, 0.5855, 0.0), (2.1, 0.5787, 0.0), (2.111, 0.5705, 0.0), (2.121, 0.561, 0.0), (2.129, 0.5501, 0.0), (2.135, 0.5381, 0.0), (2.139, 0.5249, 0.0), (2.142, 0.5105, 0.0), (2.143, 0.495, 0.0), (2.143, 0.4808, 0.0), (2.141, 0.467, 0.0), (2.137, 0.4536, 0.0), (2.132, 0.4409, 0.0), (2.125, 0.429, 0.0), (2.116, 0.4181, 0.0), (2.104, 0.4084, 0.0), (2.091, 0.4001, 0.0), (2.074, 0.3933, 0.0), (2.055, 0.3883, 0.0), (2.034, 0.3851, 0.0), (1.946, 0.384, 0.0), (1.466, 0.686, 0.0), (1.397, 0.686, 0.0), (1.104, 0.0, 0.0), (1.204, 0.0, 0.0), (1.29, 0.201, 0.0), (1.58, 0.201, 0.0), (1.671, 0.0, 0.0), (1.771, 0.0, 0.0), (1.43, 0.536, 0.0), (1.54, 0.289, 0.0), (1.328, 0.289, 0.0), (1.066, 0.682, 0.0), (0.679, 0.682, 0.0), (0.679, 0.0, 0.0), (1.075, 0.0, 0.0), (1.075, 0.088, 0.0), (0.777, 0.088, 0.0), (0.777, 0.3, 0.0), (1.056, 0.3, 0.0), (1.056, 0.388, 0.0), (0.777, 0.388, 0.0), (0.777, 0.594, 0.0), (1.066, 0.594, 0.0), (0.077, 0.682, 0.0), (0.077, 0.0, 0.0), (0.175, 0.0, 0.0), (0.175, 0.296, 0.0), (0.2283, 0.2956, 0.0), (0.2405, 0.2942, 0.0), (0.2527, 0.2913, 0.0), (0.2651, 0.2867, 0.0), (0.278, 0.2799, 0.0), (0.2915, 0.2705, 0.0), (0.3058, 0.2582, 0.0), (0.3378, 0.2234, 0.0), (0.487, 0.0, 0.0), (0.604, 0.0, 0.0), (0.4388, 0.246, 0.0), (0.4144, 0.2757, 0.0), (0.3882, 0.3017, 0.0), (0.359, 0.324, 0.0), (0.3766, 0.3319, 0.0), (0.3928, 0.341, 0.0), (0.4076, 0.3512, 0.0), (0.421, 0.3626, 0.0), (0.4329, 0.3752, 0.0), (0.4434, 0.3888, 0.0), (0.4523, 0.4034, 0.0), (0.4597, 0.419, 0.0), (0.4655, 0.4357, 0.0), (0.4696, 0.4532, 0.0), (0.4722, 0.4717, 0.0), (0.473, 0.491, 0.0), (0.4712, 0.5195, 0.0), (0.466, 0.5461, 0.0), (0.4574, 0.5706, 0.0), (0.4456, 0.593, 0.0), (0.4307, 0.613, 0.0), (0.4128, 0.6308, 0.0), (0.392, 0.646, 0.0), (0.3684, 0.6587, 0.0), (0.3422, 0.6688, 0.0), (0.3135, 0.676, 0.0), (0.2824, 0.6805, 0.0), (0.175, 0.598, 0.0), (0.2606, 0.5972, 0.0), (0.2808, 0.5948, 0.0), (0.2989, 0.5909, 0.0), (0.3147, 0.5855, 0.0), (0.3285, 0.5787, 0.0), (0.3403, 0.5705, 0.0), (0.35, 0.561, 0.0), (0.3579, 0.5501, 0.0), (0.364, 0.5381, 0.0), (0.3683, 0.5249, 0.0), (0.371, 0.5105, 0.0), (0.372, 0.495, 0.0), (0.3716, 0.4808, 0.0), (0.3697, 0.467, 0.0), (0.3663, 0.4536, 0.0), (0.361, 0.4409, 0.0), (0.3539, 0.429, 0.0), (0.3447, 0.4181, 0.0), (0.3334, 0.4084, 0.0), (0.3196, 0.4001, 0.0), (0.3034, 0.3933, 0.0), (0.2845, 0.3883, 0.0), (0.2627, 0.3851, 0.0), (0.175, 0.384, 0.0)], [], [(70, 75, 76, 68, 69), (103, 104, 105, 106, 107, 108, 109, 110, 111, 112, 113, 114, 115, 116, 117, 144, 145, 146, 147, 148, 149, 150, 151, 152, 153, 154, 130, 131, 132, 133, 134, 121, 122, 123, 124, 125, 126, 127, 128, 129, 89, 90, 91, 92, 93, 94, 95, 96, 97, 98, 99, 100, 101, 102), (82, 83, 84, 85, 86, 87, 88, 77, 78, 79, 80, 81), (68, 76, 74, 75, 70, 71, 72, 73, 66, 67), (14, 15, 16, 17, 18, 19, 20, 21, 22, 23, 24, 25, 26, 27, 28, 29, 30, 31, 48, 49, 50, 51, 52, 53, 54, 55, 56, 57, 58, 59, 60, 61, 62, 63, 64, 65, 41, 34, 35, 36, 37, 38, 39, 40, 0, 1, 2, 3, 4, 5, 6, 7, 8, 9, 10, 11, 12, 13), (117, 118, 119, 120, 121, 134, 135, 136, 137, 138, 139, 140, 141, 142, 143, 144), (31, 32, 33, 34, 41, 42, 43, 44, 45, 46, 47, 48)])
_uv = me_text.uv_layers.new(name='UVMap')
_uv.uv.foreach_set('vector', [0.4, 0.0, 0.9, 0.0, 1.0, 0.0, 0.2, 0.0, 0.3, 0.0, 0.3871, 0.0, 0.4086, 0.0, 0.4301, 0.0, 0.4516, 0.0, 0.4624, 0.0, 0.4731, 0.0, 0.4839, 0.0, 0.4946, 0.0, 0.5054, 0.0, 0.5161, 0.0, 0.5269, 0.0, 0.5376, 0.0, 0.5484, 0.0, 0.5591, 0.0, 0.5699, 0.0, 0.8817, 0.0, 0.8925, 0.0, 0.9032, 0.0, 0.914, 0.0, 0.9247, 0.0, 0.9355, 0.0, 0.9462, 0.0, 0.957, 0.0, 0.9677, 0.0, 0.9785, 0.0, 1.0, 0.0, 0.7204, 0.0, 0.7419, 0.0, 0.7527, 0.0, 0.7634, 0.0, 0.7742, 0.0, 0.6129, 0.0, 0.6237, 0.0, 0.6344, 0.0, 0.6452, 0.0, 0.6559, 0.0, 0.6667, 0.0, 0.6774, 0.0, 0.6882, 0.0, 0.6989, 0.0, 0.0, 0.0, 0.01075, 0.0, 0.02151, 0.0, 0.03226, 0.0, 0.05376, 0.0, 0.06452, 0.0, 0.07527, 0.0, 0.08602, 0.0, 0.09677, 0.0, 0.1075, 0.0, 0.1183, 0.0, 0.1398, 0.0, 0.1828, 0.0, 0.1935, 0.0, 0.4545, 0.0, 0.5455, 0.0, 0.6364, 0.0, 0.7273, 0.0, 0.8182, 0.0, 0.9091, 0.0, 1.0, 0.0, 0.0, 0.0, 0.09091, 0.0, 0.1818, 0.0, 0.2727, 0.0, 0.3636, 0.0, 0.2, 0.0, 1.0, 0.0, 0.8, 0.0, 0.9, 0.0, 0.4, 0.0, 0.5, 0.0, 0.6, 0.0, 0.7, 0.0, 0.0, 0.0, 0.1, 0.0, 0.3871, 0.0, 0.4086, 0.0, 0.4301, 0.0, 0.4516, 0.0, 0.4624, 0.0, 0.4731, 0.0, 0.4839, 0.0, 0.4946, 0.0, 0.5054, 0.0, 0.5161, 0.0, 0.5269, 0.0, 0.5376, 0.0, 0.5484, 0.0, 0.5591, 0.0, 0.5699, 0.0, 0.5806, 0.0, 0.5914, 0.0, 0.6022, 0.0, 0.8065, 0.0, 0.8172, 0.0, 0.828, 0.0, 0.8387, 0.0, 0.8495, 0.0, 0.8602, 0.0, 0.871, 0.0, 0.8817, 0.0, 0.8925, 0.0, 0.9032, 0.0, 0.914, 0.0, 0.9247, 0.0, 0.9355, 0.0, 0.9462, 0.0, 0.957, 0.0, 0.9677, 0.0, 0.9785, 0.0, 1.0, 0.0, 0.7204, 0.0, 0.6344, 0.0, 0.6452, 0.0, 0.6559, 0.0, 0.6667, 0.0, 0.6774, 0.0, 0.6882, 0.0, 0.6989, 0.0, 0.0, 0.0, 0.01075, 0.0, 0.02151, 0.0, 0.03226, 0.0, 0.05376, 0.0, 0.06452, 0.0, 0.07527, 0.0, 0.08602, 0.0, 0.09677, 0.0, 0.1075, 0.0, 0.1183, 0.0, 0.1398, 0.0, 0.1828, 0.0, 0.1935, 0.0, 0.5699, 0.0, 0.5806, 0.0, 0.5914, 0.0, 0.6022, 0.0, 0.6129, 0.0, 0.7742, 0.0, 0.7849, 0.0, 0.7957, 0.0, 0.8065, 0.0, 0.8172, 0.0, 0.828, 0.0, 0.8387, 0.0, 0.8495, 0.0, 0.8602, 0.0, 0.871, 0.0, 0.8817, 0.0, 0.6022, 0.0, 0.6129, 0.0, 0.6237, 0.0, 0.6344, 0.0, 0.7204, 0.0, 0.7419, 0.0, 0.7527, 0.0, 0.7634, 0.0, 0.7742, 0.0, 0.7849, 0.0, 0.7957, 0.0, 0.8065, 0.0])
me_text.auto_texspace = False
me_text.update()

# ---- objects
ob_cube = bpy.data.objects.new('Cube', me_cube)
ob_text = bpy.data.objects.new('Text', me_text)

# ---- transforms, parenting, visibility, modifiers, constraints
ob_cube.location = (0.0, 0.0, 2.0)
ob_cube.scale = (15.0, 30.0, 2.0)
ob_cube.lock_rotations_4d = False
ob_cube.empty_display_type = 'ARROWS'
ob_cube.lineart.crease_threshold = 0.0
ob_text.location = (4.0, -24.0, 5.0)
ob_text.rotation_euler = (0.0, 0.0, 1.571)
ob_text.scale = (7.903, 11.66, 1.0)
_m = ob_text.modifiers.new('Solidify', 'SOLIDIFY')
_m.thickness = 2.0

# ---- collection membership
col_collection.objects.link(ob_cube)
col_collection.objects.link(ob_text)

# ---- scene / render settings (as saved in the file)
scene.frame_start = 1; scene.frame_end = 250; scene.frame_set(0)
scene.render.engine = 'BLENDER_EEVEE_NEXT'
scene.unit_settings.scale_length = 0.001
bpy.context.view_layer.update()

# ---- added for rendering (the .blend has no active camera and no usable light): camera, sun
cam_auto = bpy.data.cameras.new('AutoCamera')
cam_auto.lens = 50.0
cam_auto.sensor_width = 36.0
cam_auto.clip_end = 1132.1
ob_auto_camera = bpy.data.objects.new('AutoCamera', cam_auto)
scene.collection.objects.link(ob_auto_camera)
ob_auto_camera.location = (64.5075, -77.409, 61.106)
ob_auto_camera.rotation_euler = (1.09748, -7.21219e-08, 0.694738)
scene.camera = ob_auto_camera
light_auto_sun = bpy.data.lights.new('AutoSun', 'SUN')
light_auto_sun.energy = 3.0
light_auto_sun.angle = 0.0523599
ob_auto_sun = bpy.data.objects.new('AutoSun', light_auto_sun)
scene.collection.objects.link(ob_auto_sun)
ob_auto_sun.rotation_euler = (0.872665, 0.174533, 0.523599)
bpy.context.view_layer.update()
